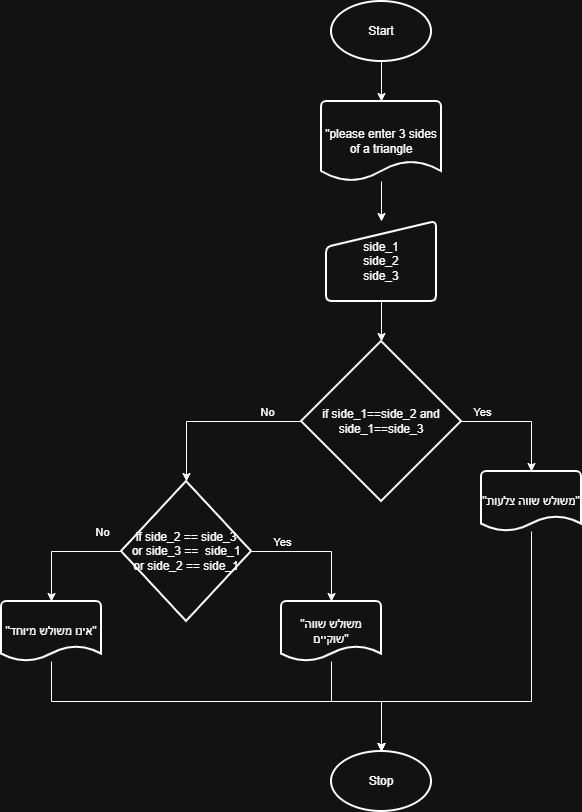

The diagram above was exported from draw.io. Its source (the exported page's mxGraphModel, read from the mxfile embedded in the PNG):
<mxGraphModel dx="1639" dy="929" grid="1" gridSize="10" guides="1" tooltips="1" connect="1" arrows="1" fold="1" page="1" pageScale="1" pageWidth="850" pageHeight="1100" math="0" shadow="0">
  <root>
    <mxCell id="0" />
    <mxCell id="1" parent="0" />
    <mxCell id="qDKAxzWsbpIf-2AlyuN6-3" edge="1" parent="1" source="qDKAxzWsbpIf-2AlyuN6-1" style="edgeStyle=orthogonalEdgeStyle;rounded=0;orthogonalLoop=1;jettySize=auto;html=1;" target="qDKAxzWsbpIf-2AlyuN6-2" value="">
      <mxGeometry relative="1" as="geometry" />
    </mxCell>
    <mxCell id="qDKAxzWsbpIf-2AlyuN6-1" parent="1" style="strokeWidth=2;html=1;shape=mxgraph.flowchart.start_1;whiteSpace=wrap;" value="Start" vertex="1">
      <mxGeometry height="60" width="100" x="390" y="40" as="geometry" />
    </mxCell>
    <mxCell id="qDKAxzWsbpIf-2AlyuN6-5" edge="1" parent="1" source="qDKAxzWsbpIf-2AlyuN6-2" style="edgeStyle=orthogonalEdgeStyle;rounded=0;orthogonalLoop=1;jettySize=auto;html=1;" target="qDKAxzWsbpIf-2AlyuN6-4" value="">
      <mxGeometry relative="1" as="geometry" />
    </mxCell>
    <mxCell id="qDKAxzWsbpIf-2AlyuN6-2" parent="1" style="strokeWidth=2;html=1;shape=mxgraph.flowchart.document2;whiteSpace=wrap;size=0.25;" value="&quot;please enter 3 sides of a triangle" vertex="1">
      <mxGeometry height="80" width="120" x="380" y="140" as="geometry" />
    </mxCell>
    <mxCell id="qDKAxzWsbpIf-2AlyuN6-7" edge="1" parent="1" source="qDKAxzWsbpIf-2AlyuN6-4" style="edgeStyle=orthogonalEdgeStyle;rounded=0;orthogonalLoop=1;jettySize=auto;html=1;" target="qDKAxzWsbpIf-2AlyuN6-6" value="">
      <mxGeometry relative="1" as="geometry" />
    </mxCell>
    <mxCell id="qDKAxzWsbpIf-2AlyuN6-4" parent="1" style="html=1;strokeWidth=2;shape=manualInput;whiteSpace=wrap;rounded=1;size=26;arcSize=11;" value="side_1&lt;div&gt;side_2&lt;/div&gt;&lt;div&gt;side_3&lt;/div&gt;" vertex="1">
      <mxGeometry height="80" width="110" x="385" y="260" as="geometry" />
    </mxCell>
    <mxCell id="qDKAxzWsbpIf-2AlyuN6-6" parent="1" style="strokeWidth=2;html=1;shape=mxgraph.flowchart.decision;whiteSpace=wrap;" value="if side_1==side_2 and side_1==side_3" vertex="1">
      <mxGeometry height="160" width="160" x="360" y="380" as="geometry" />
    </mxCell>
    <mxCell id="qDKAxzWsbpIf-2AlyuN6-10" parent="1" style="strokeWidth=2;html=1;shape=mxgraph.flowchart.document2;whiteSpace=wrap;size=0.25;" value="&quot;משולש שווה צלעות&quot;" vertex="1">
      <mxGeometry height="60" width="100" x="540" y="510" as="geometry" />
    </mxCell>
    <mxCell id="qDKAxzWsbpIf-2AlyuN6-11" edge="1" parent="1" source="qDKAxzWsbpIf-2AlyuN6-6" style="edgeStyle=orthogonalEdgeStyle;rounded=0;orthogonalLoop=1;jettySize=auto;html=1;entryX=0.5;entryY=0;entryDx=0;entryDy=0;entryPerimeter=0;" target="qDKAxzWsbpIf-2AlyuN6-10">
      <mxGeometry relative="1" as="geometry" />
    </mxCell>
    <mxCell id="qDKAxzWsbpIf-2AlyuN6-12" connectable="0" parent="qDKAxzWsbpIf-2AlyuN6-11" style="edgeLabel;html=1;align=center;verticalAlign=middle;resizable=0;points=[];" value="Yes" vertex="1">
      <mxGeometry relative="1" x="-0.5296" y="-1" as="geometry">
        <mxPoint x="-8" y="-11" as="offset" />
      </mxGeometry>
    </mxCell>
    <mxCell id="qDKAxzWsbpIf-2AlyuN6-13" parent="1" style="strokeWidth=2;html=1;shape=mxgraph.flowchart.decision;whiteSpace=wrap;" value="if side_2 == side_3&lt;div&gt;or side_3 ==&amp;nbsp; side_1&lt;/div&gt;&lt;div&gt;or side_2 == side_1&lt;/div&gt;" vertex="1">
      <mxGeometry height="140" width="130" x="180" y="520" as="geometry" />
    </mxCell>
    <mxCell id="qDKAxzWsbpIf-2AlyuN6-14" edge="1" parent="1" source="qDKAxzWsbpIf-2AlyuN6-6" style="edgeStyle=orthogonalEdgeStyle;rounded=0;orthogonalLoop=1;jettySize=auto;html=1;entryX=0.5;entryY=0;entryDx=0;entryDy=0;entryPerimeter=0;" target="qDKAxzWsbpIf-2AlyuN6-13">
      <mxGeometry relative="1" as="geometry" />
    </mxCell>
    <mxCell id="qDKAxzWsbpIf-2AlyuN6-15" connectable="0" parent="qDKAxzWsbpIf-2AlyuN6-14" style="edgeLabel;html=1;align=center;verticalAlign=middle;resizable=0;points=[];" value="No" vertex="1">
      <mxGeometry relative="1" x="-0.3419" y="3" as="geometry">
        <mxPoint x="23" y="-13" as="offset" />
      </mxGeometry>
    </mxCell>
    <mxCell id="qDKAxzWsbpIf-2AlyuN6-16" parent="1" style="strokeWidth=2;html=1;shape=mxgraph.flowchart.document2;whiteSpace=wrap;size=0.25;" value="&quot;משולש שווה שוקיים&quot;" vertex="1">
      <mxGeometry height="60" width="100" x="340" y="640" as="geometry" />
    </mxCell>
    <mxCell id="qDKAxzWsbpIf-2AlyuN6-17" edge="1" parent="1" source="qDKAxzWsbpIf-2AlyuN6-13" style="edgeStyle=orthogonalEdgeStyle;rounded=0;orthogonalLoop=1;jettySize=auto;html=1;entryX=0.5;entryY=0;entryDx=0;entryDy=0;entryPerimeter=0;" target="qDKAxzWsbpIf-2AlyuN6-16">
      <mxGeometry relative="1" as="geometry" />
    </mxCell>
    <mxCell id="qDKAxzWsbpIf-2AlyuN6-18" connectable="0" parent="qDKAxzWsbpIf-2AlyuN6-17" style="edgeLabel;html=1;align=center;verticalAlign=middle;resizable=0;points=[];" value="Yes" vertex="1">
      <mxGeometry relative="1" x="-0.0889" y="2" as="geometry">
        <mxPoint x="-29" y="-8" as="offset" />
      </mxGeometry>
    </mxCell>
    <mxCell id="qDKAxzWsbpIf-2AlyuN6-19" parent="1" style="strokeWidth=2;html=1;shape=mxgraph.flowchart.document2;whiteSpace=wrap;size=0.25;" value="&quot;אינו משולש מיוחד&quot;" vertex="1">
      <mxGeometry height="60" width="100" x="60" y="640" as="geometry" />
    </mxCell>
    <mxCell id="qDKAxzWsbpIf-2AlyuN6-20" edge="1" parent="1" source="qDKAxzWsbpIf-2AlyuN6-13" style="edgeStyle=orthogonalEdgeStyle;rounded=0;orthogonalLoop=1;jettySize=auto;html=1;entryX=0.5;entryY=0;entryDx=0;entryDy=0;entryPerimeter=0;" target="qDKAxzWsbpIf-2AlyuN6-19">
      <mxGeometry relative="1" as="geometry" />
    </mxCell>
    <mxCell id="qDKAxzWsbpIf-2AlyuN6-21" connectable="0" parent="qDKAxzWsbpIf-2AlyuN6-20" style="edgeLabel;html=1;align=center;verticalAlign=middle;resizable=0;points=[];" value="No" vertex="1">
      <mxGeometry relative="1" x="-0.6537" y="3" as="geometry">
        <mxPoint x="1" y="-23" as="offset" />
      </mxGeometry>
    </mxCell>
    <mxCell id="qDKAxzWsbpIf-2AlyuN6-22" parent="1" style="strokeWidth=2;html=1;shape=mxgraph.flowchart.start_1;whiteSpace=wrap;" value="Stop" vertex="1">
      <mxGeometry height="60" width="100" x="390" y="790" as="geometry" />
    </mxCell>
    <mxCell id="qDKAxzWsbpIf-2AlyuN6-23" edge="1" parent="1" source="qDKAxzWsbpIf-2AlyuN6-10" style="edgeStyle=orthogonalEdgeStyle;rounded=0;orthogonalLoop=1;jettySize=auto;html=1;entryX=0.5;entryY=0;entryDx=0;entryDy=0;entryPerimeter=0;" target="qDKAxzWsbpIf-2AlyuN6-22">
      <mxGeometry relative="1" as="geometry">
        <Array as="points">
          <mxPoint x="590" y="740" />
          <mxPoint x="440" y="740" />
        </Array>
      </mxGeometry>
    </mxCell>
    <mxCell id="qDKAxzWsbpIf-2AlyuN6-24" edge="1" parent="1" source="qDKAxzWsbpIf-2AlyuN6-16" style="edgeStyle=orthogonalEdgeStyle;rounded=0;orthogonalLoop=1;jettySize=auto;html=1;entryX=0.5;entryY=0;entryDx=0;entryDy=0;entryPerimeter=0;" target="qDKAxzWsbpIf-2AlyuN6-22">
      <mxGeometry relative="1" as="geometry">
        <Array as="points">
          <mxPoint x="390" y="740" />
          <mxPoint x="440" y="740" />
        </Array>
      </mxGeometry>
    </mxCell>
    <mxCell id="qDKAxzWsbpIf-2AlyuN6-25" edge="1" parent="1" source="qDKAxzWsbpIf-2AlyuN6-19" style="edgeStyle=orthogonalEdgeStyle;rounded=0;orthogonalLoop=1;jettySize=auto;html=1;entryX=0.5;entryY=0;entryDx=0;entryDy=0;entryPerimeter=0;" target="qDKAxzWsbpIf-2AlyuN6-22">
      <mxGeometry relative="1" as="geometry">
        <Array as="points">
          <mxPoint x="110" y="740" />
          <mxPoint x="440" y="740" />
        </Array>
      </mxGeometry>
    </mxCell>
  </root>
</mxGraphModel>